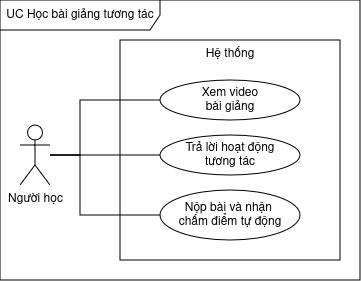

The diagram above was exported from draw.io. Its source (the exported page's mxGraphModel, read from the mxfile embedded in the PNG):
<mxGraphModel dx="626" dy="416" grid="1" gridSize="10" guides="1" tooltips="1" connect="1" arrows="1" fold="1" page="1" pageScale="1" pageWidth="850" pageHeight="1100" math="0" shadow="0">
  <root>
    <mxCell id="NXdE62buUScvwDSBHXOV-0" />
    <mxCell id="NXdE62buUScvwDSBHXOV-1" parent="NXdE62buUScvwDSBHXOV-0" />
    <mxCell id="NXdE62buUScvwDSBHXOV-2" parent="NXdE62buUScvwDSBHXOV-1" style="shape=umlFrame;whiteSpace=wrap;html=1;pointerEvents=0;recursiveResize=0;container=1;collapsible=0;width=160;" value="UC Học bài giảng tương tác" vertex="1">
      <mxGeometry height="280" width="360" x="200" y="200" as="geometry" />
    </mxCell>
    <mxCell id="NXdE62buUScvwDSBHXOV-3" parent="NXdE62buUScvwDSBHXOV-2" style="rounded=0;whiteSpace=wrap;html=1;verticalAlign=top;" value="Hệ thống" vertex="1">
      <mxGeometry height="220" width="220" x="120" y="40" as="geometry" />
    </mxCell>
    <mxCell id="NXdE62buUScvwDSBHXOV-4" parent="NXdE62buUScvwDSBHXOV-2" style="ellipse;whiteSpace=wrap;html=1;" value="&lt;div&gt;Xem video&lt;/div&gt;&lt;div&gt;bài giảng&lt;/div&gt;" vertex="1">
      <mxGeometry height="40" width="140" x="160" y="80" as="geometry" />
    </mxCell>
    <mxCell id="NXdE62buUScvwDSBHXOV-5" parent="NXdE62buUScvwDSBHXOV-2" style="ellipse;whiteSpace=wrap;html=1;" value="&lt;div&gt;Trả lời hoạt động&lt;/div&gt;&lt;div&gt;tương tác&lt;/div&gt;" vertex="1">
      <mxGeometry height="40" width="140" x="160" y="135" as="geometry" />
    </mxCell>
    <mxCell id="NXdE62buUScvwDSBHXOV-6" parent="NXdE62buUScvwDSBHXOV-2" style="ellipse;whiteSpace=wrap;html=1;" value="&lt;div&gt;Nộp bài và nhận&amp;nbsp;&lt;/div&gt;&lt;div&gt;chấm điểm tự động&lt;/div&gt;" vertex="1">
      <mxGeometry height="50" width="140" x="160" y="190" as="geometry" />
    </mxCell>
    <mxCell id="NXdE62buUScvwDSBHXOV-7" edge="1" parent="NXdE62buUScvwDSBHXOV-2" source="NXdE62buUScvwDSBHXOV-10" style="edgeStyle=orthogonalEdgeStyle;rounded=0;orthogonalLoop=1;jettySize=auto;html=1;entryX=0;entryY=0.5;entryDx=0;entryDy=0;endArrow=none;endFill=0;" target="NXdE62buUScvwDSBHXOV-5">
      <mxGeometry relative="1" as="geometry" />
    </mxCell>
    <mxCell id="NXdE62buUScvwDSBHXOV-8" edge="1" parent="NXdE62buUScvwDSBHXOV-2" source="NXdE62buUScvwDSBHXOV-10" style="edgeStyle=orthogonalEdgeStyle;rounded=0;orthogonalLoop=1;jettySize=auto;html=1;entryX=0;entryY=0.5;entryDx=0;entryDy=0;endArrow=none;endFill=0;" target="NXdE62buUScvwDSBHXOV-4">
      <mxGeometry relative="1" as="geometry">
        <Array as="points">
          <mxPoint x="80" y="155" />
          <mxPoint x="80" y="100" />
        </Array>
      </mxGeometry>
    </mxCell>
    <mxCell id="NXdE62buUScvwDSBHXOV-9" edge="1" parent="NXdE62buUScvwDSBHXOV-2" source="NXdE62buUScvwDSBHXOV-10" style="edgeStyle=orthogonalEdgeStyle;rounded=0;orthogonalLoop=1;jettySize=auto;html=1;entryX=0;entryY=0.5;entryDx=0;entryDy=0;endArrow=none;endFill=0;" target="NXdE62buUScvwDSBHXOV-6">
      <mxGeometry relative="1" as="geometry">
        <Array as="points">
          <mxPoint x="80" y="155" />
          <mxPoint x="80" y="215" />
        </Array>
      </mxGeometry>
    </mxCell>
    <mxCell id="NXdE62buUScvwDSBHXOV-10" parent="NXdE62buUScvwDSBHXOV-2" style="shape=umlActor;verticalLabelPosition=bottom;verticalAlign=top;html=1;" value="Người học" vertex="1">
      <mxGeometry height="60" width="30" x="20" y="125" as="geometry" />
    </mxCell>
  </root>
</mxGraphModel>